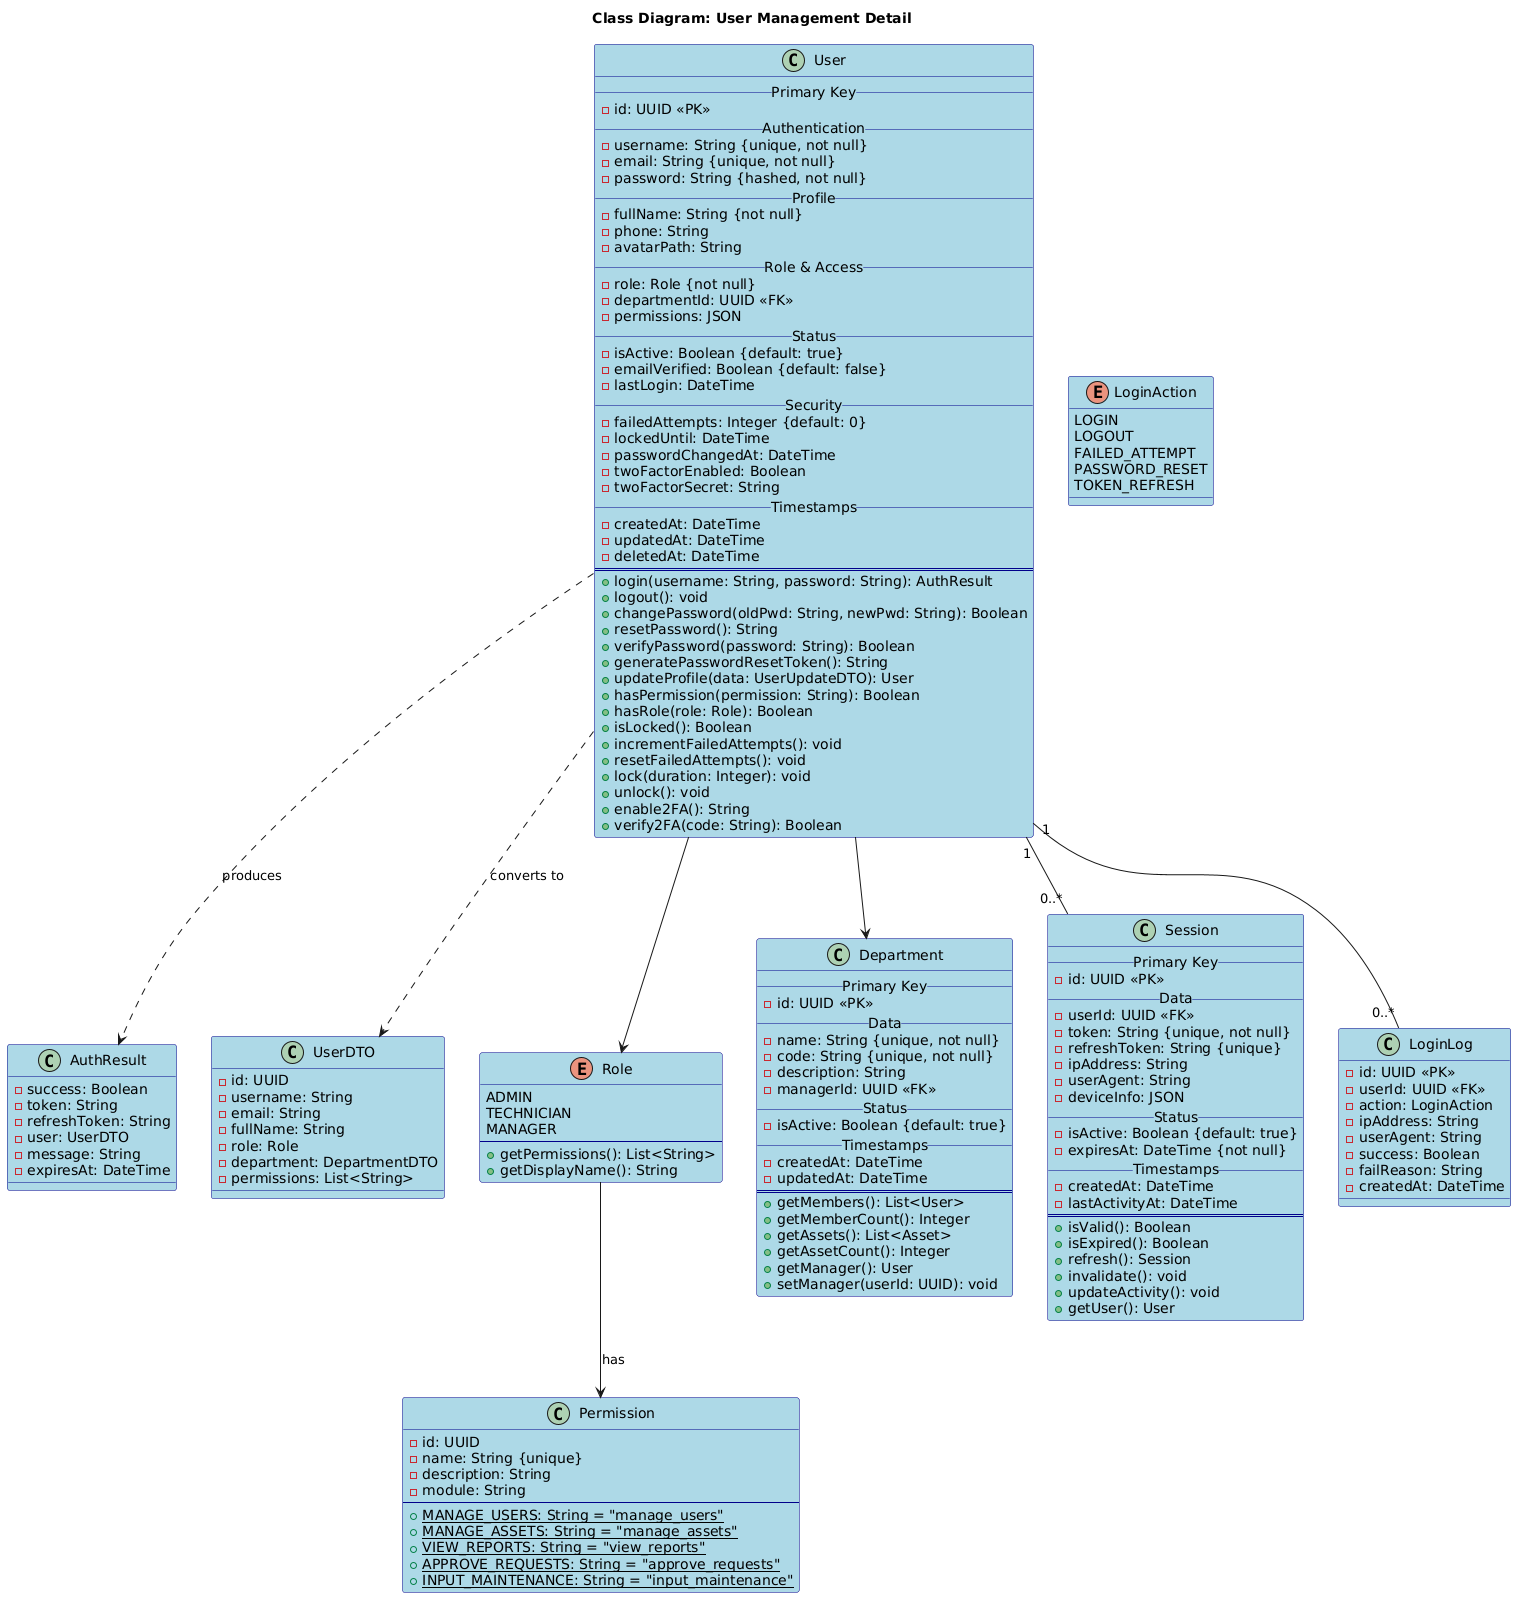

The diagram above was rendered by PlantUML. Its source (embedded in the PNG):
@startuml Class_User_Management
skinparam backgroundColor #FEFEFE
skinparam class {
    BackgroundColor LightBlue
    BorderColor DarkBlue
}

title Class Diagram: User Management Detail

class User {
    __ Primary Key __
    - id: UUID <<PK>>
    __ Authentication __
    - username: String {unique, not null}
    - email: String {unique, not null}
    - password: String {hashed, not null}
    __ Profile __
    - fullName: String {not null}
    - phone: String
    - avatarPath: String
    __ Role & Access __
    - role: Role {not null}
    - departmentId: UUID <<FK>>
    - permissions: JSON
    __ Status __
    - isActive: Boolean {default: true}
    - emailVerified: Boolean {default: false}
    - lastLogin: DateTime
    __ Security __
    - failedAttempts: Integer {default: 0}
    - lockedUntil: DateTime
    - passwordChangedAt: DateTime
    - twoFactorEnabled: Boolean
    - twoFactorSecret: String
    __ Timestamps __
    - createdAt: DateTime
    - updatedAt: DateTime
    - deletedAt: DateTime
    ==
    + login(username: String, password: String): AuthResult
    + logout(): void
    + changePassword(oldPwd: String, newPwd: String): Boolean
    + resetPassword(): String
    + verifyPassword(password: String): Boolean
    + generatePasswordResetToken(): String
    + updateProfile(data: UserUpdateDTO): User
    + hasPermission(permission: String): Boolean
    + hasRole(role: Role): Boolean
    + isLocked(): Boolean
    + incrementFailedAttempts(): void
    + resetFailedAttempts(): void
    + lock(duration: Integer): void
    + unlock(): void
    + enable2FA(): String
    + verify2FA(code: String): Boolean
}

class AuthResult {
    - success: Boolean
    - token: String
    - refreshToken: String
    - user: UserDTO
    - message: String
    - expiresAt: DateTime
}

class UserDTO {
    - id: UUID
    - username: String
    - email: String
    - fullName: String
    - role: Role
    - department: DepartmentDTO
    - permissions: List<String>
}

enum Role {
    ADMIN
    TECHNICIAN
    MANAGER
    --
    + getPermissions(): List<String>
    + getDisplayName(): String
}

class Permission {
    - id: UUID
    - name: String {unique}
    - description: String
    - module: String
    --
    {static} + MANAGE_USERS: String = "manage_users"
    {static} + MANAGE_ASSETS: String = "manage_assets"
    {static} + VIEW_REPORTS: String = "view_reports"
    {static} + APPROVE_REQUESTS: String = "approve_requests"
    {static} + INPUT_MAINTENANCE: String = "input_maintenance"
}

class Department {
    __ Primary Key __
    - id: UUID <<PK>>
    __ Data __
    - name: String {unique, not null}
    - code: String {unique, not null}
    - description: String
    - managerId: UUID <<FK>>
    __ Status __
    - isActive: Boolean {default: true}
    __ Timestamps __
    - createdAt: DateTime
    - updatedAt: DateTime
    ==
    + getMembers(): List<User>
    + getMemberCount(): Integer
    + getAssets(): List<Asset>
    + getAssetCount(): Integer
    + getManager(): User
    + setManager(userId: UUID): void
}

class Session {
    __ Primary Key __
    - id: UUID <<PK>>
    __ Data __
    - userId: UUID <<FK>>
    - token: String {unique, not null}
    - refreshToken: String {unique}
    - ipAddress: String
    - userAgent: String
    - deviceInfo: JSON
    __ Status __
    - isActive: Boolean {default: true}
    - expiresAt: DateTime {not null}
    __ Timestamps __
    - createdAt: DateTime
    - lastActivityAt: DateTime
    ==
    + isValid(): Boolean
    + isExpired(): Boolean
    + refresh(): Session
    + invalidate(): void
    + updateActivity(): void
    + getUser(): User
}

class LoginLog {
    - id: UUID <<PK>>
    - userId: UUID <<FK>>
    - action: LoginAction
    - ipAddress: String
    - userAgent: String
    - success: Boolean
    - failReason: String
    - createdAt: DateTime
}

enum LoginAction {
    LOGIN
    LOGOUT
    FAILED_ATTEMPT
    PASSWORD_RESET
    TOKEN_REFRESH
}

User --> Role
User --> Department
User "1" -- "0..*" Session
User "1" -- "0..*" LoginLog
User ..> AuthResult : produces
User ..> UserDTO : converts to
Role --> Permission : has

@enduml